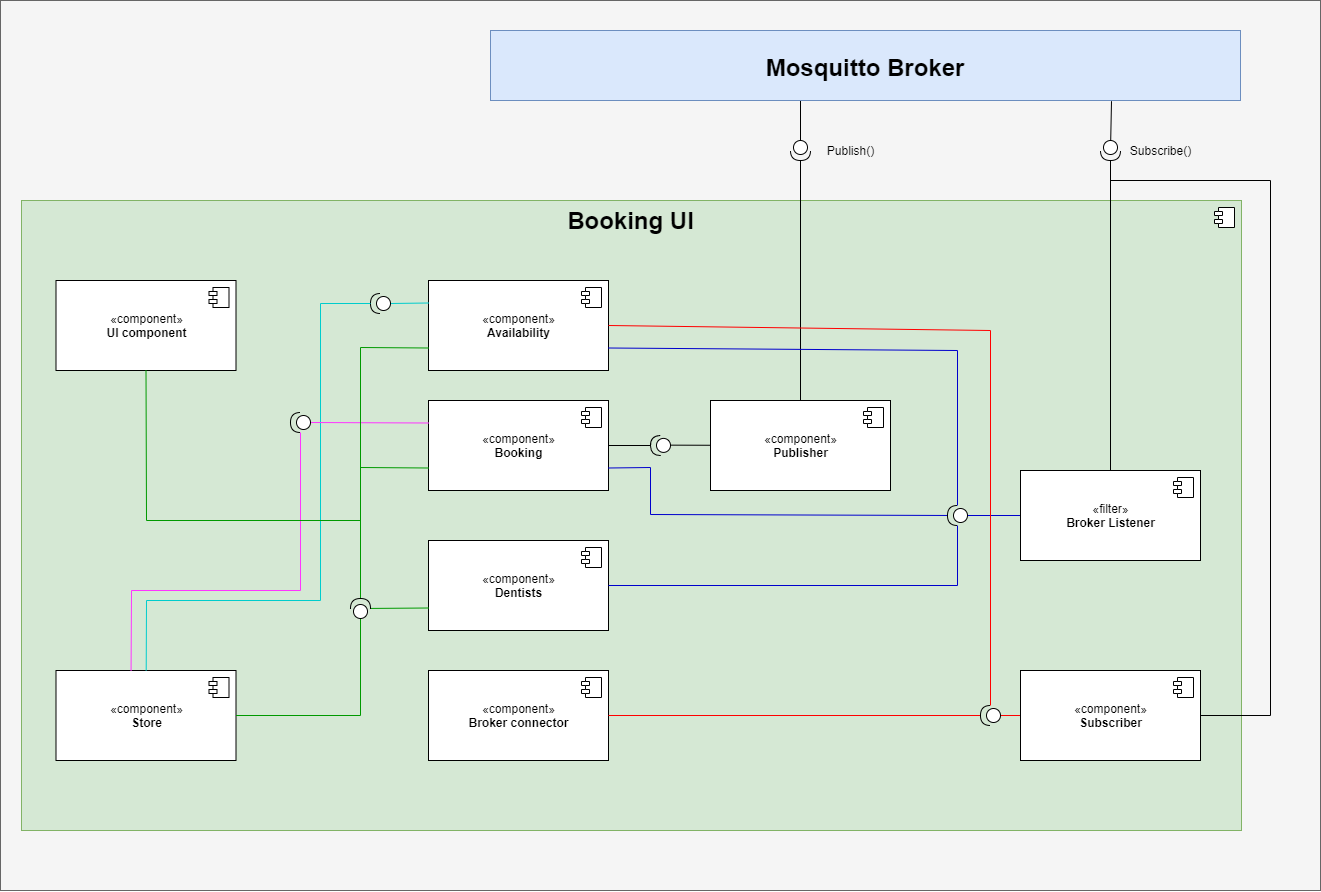

The diagram above was exported from draw.io. Its source (the exported page's mxGraphModel, read from the mxfile embedded in the PNG):
<mxGraphModel dx="770" dy="1050" grid="1" gridSize="10" guides="1" tooltips="1" connect="1" arrows="1" fold="1" page="1" pageScale="1" pageWidth="850" pageHeight="1100" math="0" shadow="0">
  <root>
    <mxCell id="0" />
    <mxCell id="1" parent="0" />
    <mxCell id="tySG89GBjjihyn-lKQw--58" value="" style="rounded=0;whiteSpace=wrap;html=1;strokeColor=#666666;fillColor=#f5f5f5;fontColor=#333333;" parent="1" vertex="1">
      <mxGeometry x="40" y="40" width="1320" height="890" as="geometry" />
    </mxCell>
    <mxCell id="tySG89GBjjihyn-lKQw--1" value="" style="html=1;dropTarget=0;fillColor=#d5e8d4;strokeColor=#82b366;" parent="1" vertex="1">
      <mxGeometry x="61" y="240" width="1220" height="630" as="geometry" />
    </mxCell>
    <mxCell id="tySG89GBjjihyn-lKQw--2" value="" style="shape=module;jettyWidth=8;jettyHeight=4;" parent="tySG89GBjjihyn-lKQw--1" vertex="1">
      <mxGeometry x="1" width="20" height="20" relative="1" as="geometry">
        <mxPoint x="-27" y="7" as="offset" />
      </mxGeometry>
    </mxCell>
    <mxCell id="tySG89GBjjihyn-lKQw--3" style="edgeStyle=none;rounded=0;orthogonalLoop=1;jettySize=auto;html=1;entryX=0;entryY=0.5;entryDx=0;entryDy=0;entryPerimeter=0;endArrow=none;endFill=0;strokeColor=#0000CC;" parent="1" source="tySG89GBjjihyn-lKQw--4" target="tySG89GBjjihyn-lKQw--44" edge="1">
      <mxGeometry relative="1" as="geometry" />
    </mxCell>
    <mxCell id="tySG89GBjjihyn-lKQw--55" style="edgeStyle=none;rounded=0;orthogonalLoop=1;jettySize=auto;html=1;endArrow=none;endFill=0;strokeColor=#000000;entryX=1;entryY=0.5;entryDx=0;entryDy=0;entryPerimeter=0;" parent="1" source="tySG89GBjjihyn-lKQw--4" target="tySG89GBjjihyn-lKQw--49" edge="1">
      <mxGeometry relative="1" as="geometry">
        <mxPoint x="1150" y="190" as="targetPoint" />
      </mxGeometry>
    </mxCell>
    <mxCell id="tySG89GBjjihyn-lKQw--4" value="«filter»&lt;br&gt;&lt;b&gt;Broker Listener&lt;/b&gt;" style="html=1;dropTarget=0;" parent="1" vertex="1">
      <mxGeometry x="1060" y="510" width="180" height="90" as="geometry" />
    </mxCell>
    <mxCell id="tySG89GBjjihyn-lKQw--5" value="" style="shape=module;jettyWidth=8;jettyHeight=4;" parent="tySG89GBjjihyn-lKQw--4" vertex="1">
      <mxGeometry x="1" width="20" height="20" relative="1" as="geometry">
        <mxPoint x="-27" y="7" as="offset" />
      </mxGeometry>
    </mxCell>
    <mxCell id="tySG89GBjjihyn-lKQw--6" style="edgeStyle=none;rounded=0;orthogonalLoop=1;jettySize=auto;html=1;entryX=0;entryY=0.5;entryDx=0;entryDy=0;entryPerimeter=0;endArrow=none;endFill=0;strokeColor=#FF0000;" parent="1" source="tySG89GBjjihyn-lKQw--8" target="tySG89GBjjihyn-lKQw--47" edge="1">
      <mxGeometry relative="1" as="geometry" />
    </mxCell>
    <mxCell id="tySG89GBjjihyn-lKQw--7" style="edgeStyle=none;rounded=0;orthogonalLoop=1;jettySize=auto;html=1;shadow=0;endArrow=none;endFill=0;strokeWidth=1;exitX=1;exitY=0.5;exitDx=0;exitDy=0;" parent="1" source="tySG89GBjjihyn-lKQw--8" edge="1">
      <mxGeometry relative="1" as="geometry">
        <mxPoint x="1150" y="220" as="targetPoint" />
        <Array as="points">
          <mxPoint x="1310" y="755" />
          <mxPoint x="1310" y="220" />
        </Array>
      </mxGeometry>
    </mxCell>
    <mxCell id="tySG89GBjjihyn-lKQw--8" value="«component»&lt;br&gt;&lt;b&gt;Subscriber&lt;/b&gt;" style="html=1;dropTarget=0;" parent="1" vertex="1">
      <mxGeometry x="1060" y="710" width="180" height="90" as="geometry" />
    </mxCell>
    <mxCell id="tySG89GBjjihyn-lKQw--9" value="" style="shape=module;jettyWidth=8;jettyHeight=4;" parent="tySG89GBjjihyn-lKQw--8" vertex="1">
      <mxGeometry x="1" width="20" height="20" relative="1" as="geometry">
        <mxPoint x="-27" y="7" as="offset" />
      </mxGeometry>
    </mxCell>
    <mxCell id="tySG89GBjjihyn-lKQw--10" value="«component»&lt;br&gt;&lt;b&gt;UI component&lt;/b&gt;" style="html=1;dropTarget=0;" parent="1" vertex="1">
      <mxGeometry x="95.5" y="320" width="180" height="90" as="geometry" />
    </mxCell>
    <mxCell id="tySG89GBjjihyn-lKQw--11" value="" style="shape=module;jettyWidth=8;jettyHeight=4;" parent="tySG89GBjjihyn-lKQw--10" vertex="1">
      <mxGeometry x="1" width="20" height="20" relative="1" as="geometry">
        <mxPoint x="-27" y="7" as="offset" />
      </mxGeometry>
    </mxCell>
    <mxCell id="tySG89GBjjihyn-lKQw--12" value="«component»&lt;br&gt;&lt;b&gt;Availability&lt;/b&gt;" style="html=1;dropTarget=0;" parent="1" vertex="1">
      <mxGeometry x="468" y="320" width="180" height="90" as="geometry" />
    </mxCell>
    <mxCell id="tySG89GBjjihyn-lKQw--13" value="" style="shape=module;jettyWidth=8;jettyHeight=4;" parent="tySG89GBjjihyn-lKQw--12" vertex="1">
      <mxGeometry x="1" width="20" height="20" relative="1" as="geometry">
        <mxPoint x="-27" y="7" as="offset" />
      </mxGeometry>
    </mxCell>
    <mxCell id="tySG89GBjjihyn-lKQw--14" value="«component»&lt;br&gt;&lt;b&gt;Booking&lt;/b&gt;" style="html=1;dropTarget=0;" parent="1" vertex="1">
      <mxGeometry x="468" y="440" width="180" height="90" as="geometry" />
    </mxCell>
    <mxCell id="tySG89GBjjihyn-lKQw--15" value="" style="shape=module;jettyWidth=8;jettyHeight=4;" parent="tySG89GBjjihyn-lKQw--14" vertex="1">
      <mxGeometry x="1" width="20" height="20" relative="1" as="geometry">
        <mxPoint x="-27" y="7" as="offset" />
      </mxGeometry>
    </mxCell>
    <mxCell id="tySG89GBjjihyn-lKQw--16" style="edgeStyle=none;rounded=0;orthogonalLoop=1;jettySize=auto;html=1;entryX=0;entryY=0.5;entryDx=0;entryDy=0;entryPerimeter=0;endArrow=none;endFill=0;" parent="1" source="tySG89GBjjihyn-lKQw--18" target="tySG89GBjjihyn-lKQw--40" edge="1">
      <mxGeometry relative="1" as="geometry" />
    </mxCell>
    <mxCell id="tySG89GBjjihyn-lKQw--17" style="edgeStyle=none;rounded=0;orthogonalLoop=1;jettySize=auto;html=1;entryX=1;entryY=0.5;entryDx=0;entryDy=0;entryPerimeter=0;shadow=0;endArrow=none;endFill=0;strokeWidth=1;exitX=0.5;exitY=0;exitDx=0;exitDy=0;" parent="1" source="tySG89GBjjihyn-lKQw--18" target="tySG89GBjjihyn-lKQw--50" edge="1">
      <mxGeometry relative="1" as="geometry">
        <mxPoint x="1054.1084337349398" y="-200" as="sourcePoint" />
      </mxGeometry>
    </mxCell>
    <mxCell id="tySG89GBjjihyn-lKQw--18" value="«component»&lt;br&gt;&lt;b&gt;Publisher&lt;/b&gt;" style="html=1;dropTarget=0;" parent="1" vertex="1">
      <mxGeometry x="750" y="440" width="180" height="90" as="geometry" />
    </mxCell>
    <mxCell id="tySG89GBjjihyn-lKQw--19" value="" style="shape=module;jettyWidth=8;jettyHeight=4;" parent="tySG89GBjjihyn-lKQw--18" vertex="1">
      <mxGeometry x="1" width="20" height="20" relative="1" as="geometry">
        <mxPoint x="-27" y="7" as="offset" />
      </mxGeometry>
    </mxCell>
    <mxCell id="tySG89GBjjihyn-lKQw--20" value="«component»&lt;br&gt;&lt;b&gt;Dentists&lt;/b&gt;" style="html=1;dropTarget=0;" parent="1" vertex="1">
      <mxGeometry x="468" y="580" width="180" height="90" as="geometry" />
    </mxCell>
    <mxCell id="tySG89GBjjihyn-lKQw--21" value="" style="shape=module;jettyWidth=8;jettyHeight=4;" parent="tySG89GBjjihyn-lKQw--20" vertex="1">
      <mxGeometry x="1" width="20" height="20" relative="1" as="geometry">
        <mxPoint x="-27" y="7" as="offset" />
      </mxGeometry>
    </mxCell>
    <mxCell id="tySG89GBjjihyn-lKQw--22" value="«component»&lt;br&gt;&lt;b&gt;Broker connector&lt;/b&gt;" style="html=1;dropTarget=0;" parent="1" vertex="1">
      <mxGeometry x="468" y="710" width="180" height="90" as="geometry" />
    </mxCell>
    <mxCell id="tySG89GBjjihyn-lKQw--23" value="" style="shape=module;jettyWidth=8;jettyHeight=4;" parent="tySG89GBjjihyn-lKQw--22" vertex="1">
      <mxGeometry x="1" width="20" height="20" relative="1" as="geometry">
        <mxPoint x="-27" y="7" as="offset" />
      </mxGeometry>
    </mxCell>
    <mxCell id="tySG89GBjjihyn-lKQw--24" value="&lt;b&gt;&lt;font style=&quot;font-size: 24px&quot;&gt;Booking UI&lt;/font&gt;&lt;/b&gt;" style="text;html=1;align=center;verticalAlign=middle;resizable=0;points=[];autosize=1;" parent="1" vertex="1">
      <mxGeometry x="600" y="250" width="140" height="20" as="geometry" />
    </mxCell>
    <mxCell id="tySG89GBjjihyn-lKQw--25" value="«component»&lt;br&gt;&lt;b&gt;Store&lt;br&gt;&lt;/b&gt;" style="html=1;dropTarget=0;" parent="1" vertex="1">
      <mxGeometry x="95.5" y="710" width="180" height="90" as="geometry" />
    </mxCell>
    <mxCell id="tySG89GBjjihyn-lKQw--26" value="" style="shape=module;jettyWidth=8;jettyHeight=4;" parent="tySG89GBjjihyn-lKQw--25" vertex="1">
      <mxGeometry x="1" width="20" height="20" relative="1" as="geometry">
        <mxPoint x="-27" y="7" as="offset" />
      </mxGeometry>
    </mxCell>
    <mxCell id="tySG89GBjjihyn-lKQw--27" style="rounded=0;orthogonalLoop=1;jettySize=auto;html=1;endArrow=none;endFill=0;entryX=0;entryY=0.25;entryDx=0;entryDy=0;exitX=0;exitY=0.5;exitDx=0;exitDy=0;exitPerimeter=0;strokeColor=#00CCCC;" parent="1" source="tySG89GBjjihyn-lKQw--28" target="tySG89GBjjihyn-lKQw--12" edge="1">
      <mxGeometry relative="1" as="geometry">
        <mxPoint x="390" y="390" as="sourcePoint" />
        <mxPoint x="410" y="395" as="targetPoint" />
      </mxGeometry>
    </mxCell>
    <mxCell id="tySG89GBjjihyn-lKQw--28" value="" style="shape=providedRequiredInterface;html=1;verticalLabelPosition=bottom;rotation=-180;" parent="1" vertex="1">
      <mxGeometry x="410" y="333" width="20" height="20" as="geometry" />
    </mxCell>
    <mxCell id="tySG89GBjjihyn-lKQw--29" value="" style="endArrow=none;html=1;entryX=1;entryY=0.5;entryDx=0;entryDy=0;entryPerimeter=0;rounded=0;strokeColor=#00CCCC;" parent="1" source="tySG89GBjjihyn-lKQw--25" target="tySG89GBjjihyn-lKQw--28" edge="1">
      <mxGeometry width="50" height="50" relative="1" as="geometry">
        <mxPoint x="310" y="490" as="sourcePoint" />
        <mxPoint x="330" y="395" as="targetPoint" />
        <Array as="points">
          <mxPoint x="186" y="640" />
          <mxPoint x="360" y="640" />
          <mxPoint x="360" y="343" />
        </Array>
      </mxGeometry>
    </mxCell>
    <mxCell id="tySG89GBjjihyn-lKQw--30" style="edgeStyle=none;rounded=0;orthogonalLoop=1;jettySize=auto;html=1;entryX=0;entryY=0.25;entryDx=0;entryDy=0;endArrow=none;endFill=0;exitX=0;exitY=0.5;exitDx=0;exitDy=0;exitPerimeter=0;strokeColor=#FF33FF;" parent="1" source="tySG89GBjjihyn-lKQw--32" target="tySG89GBjjihyn-lKQw--14" edge="1">
      <mxGeometry relative="1" as="geometry">
        <Array as="points">
          <mxPoint x="350" y="462" />
        </Array>
      </mxGeometry>
    </mxCell>
    <mxCell id="tySG89GBjjihyn-lKQw--31" style="edgeStyle=none;rounded=0;orthogonalLoop=1;jettySize=auto;html=1;endArrow=none;endFill=0;entryX=0.417;entryY=0.005;entryDx=0;entryDy=0;entryPerimeter=0;strokeColor=#FF33FF;" parent="1" source="tySG89GBjjihyn-lKQw--32" target="tySG89GBjjihyn-lKQw--25" edge="1">
      <mxGeometry relative="1" as="geometry">
        <Array as="points">
          <mxPoint x="340" y="630" />
          <mxPoint x="171" y="630" />
        </Array>
      </mxGeometry>
    </mxCell>
    <mxCell id="tySG89GBjjihyn-lKQw--32" value="" style="shape=providedRequiredInterface;html=1;verticalLabelPosition=bottom;rotation=-180;" parent="1" vertex="1">
      <mxGeometry x="330" y="452" width="20" height="20" as="geometry" />
    </mxCell>
    <mxCell id="tySG89GBjjihyn-lKQw--33" style="edgeStyle=none;rounded=0;orthogonalLoop=1;jettySize=auto;html=1;entryX=0;entryY=0.75;entryDx=0;entryDy=0;endArrow=none;endFill=0;strokeColor=#009900;" parent="1" source="tySG89GBjjihyn-lKQw--38" target="tySG89GBjjihyn-lKQw--12" edge="1">
      <mxGeometry relative="1" as="geometry">
        <Array as="points">
          <mxPoint x="400" y="387" />
        </Array>
      </mxGeometry>
    </mxCell>
    <mxCell id="tySG89GBjjihyn-lKQw--34" style="edgeStyle=none;rounded=0;orthogonalLoop=1;jettySize=auto;html=1;entryX=1;entryY=0.5;entryDx=0;entryDy=0;endArrow=none;endFill=0;strokeColor=#009900;" parent="1" source="tySG89GBjjihyn-lKQw--38" target="tySG89GBjjihyn-lKQw--25" edge="1">
      <mxGeometry relative="1" as="geometry">
        <Array as="points">
          <mxPoint x="400" y="755" />
        </Array>
      </mxGeometry>
    </mxCell>
    <mxCell id="tySG89GBjjihyn-lKQw--35" style="edgeStyle=none;rounded=0;orthogonalLoop=1;jettySize=auto;html=1;entryX=0;entryY=0.75;entryDx=0;entryDy=0;endArrow=none;endFill=0;strokeColor=#009900;" parent="1" source="tySG89GBjjihyn-lKQw--38" target="tySG89GBjjihyn-lKQw--20" edge="1">
      <mxGeometry relative="1" as="geometry" />
    </mxCell>
    <mxCell id="tySG89GBjjihyn-lKQw--36" style="edgeStyle=none;rounded=0;orthogonalLoop=1;jettySize=auto;html=1;entryX=0.5;entryY=1;entryDx=0;entryDy=0;endArrow=none;endFill=0;strokeColor=#009900;" parent="1" source="tySG89GBjjihyn-lKQw--38" target="tySG89GBjjihyn-lKQw--10" edge="1">
      <mxGeometry relative="1" as="geometry">
        <Array as="points">
          <mxPoint x="400" y="560" />
          <mxPoint x="186" y="560" />
        </Array>
      </mxGeometry>
    </mxCell>
    <mxCell id="tySG89GBjjihyn-lKQw--37" style="edgeStyle=none;rounded=0;orthogonalLoop=1;jettySize=auto;html=1;entryX=0;entryY=0.75;entryDx=0;entryDy=0;endArrow=none;endFill=0;strokeColor=#009900;" parent="1" source="tySG89GBjjihyn-lKQw--38" target="tySG89GBjjihyn-lKQw--14" edge="1">
      <mxGeometry relative="1" as="geometry">
        <Array as="points">
          <mxPoint x="400" y="507" />
        </Array>
      </mxGeometry>
    </mxCell>
    <mxCell id="tySG89GBjjihyn-lKQw--38" value="" style="shape=providedRequiredInterface;html=1;verticalLabelPosition=bottom;rotation=-90;" parent="1" vertex="1">
      <mxGeometry x="390" y="638" width="20" height="20" as="geometry" />
    </mxCell>
    <mxCell id="tySG89GBjjihyn-lKQw--39" style="edgeStyle=none;rounded=0;orthogonalLoop=1;jettySize=auto;html=1;entryX=1;entryY=0.5;entryDx=0;entryDy=0;endArrow=none;endFill=0;" parent="1" source="tySG89GBjjihyn-lKQw--40" target="tySG89GBjjihyn-lKQw--14" edge="1">
      <mxGeometry relative="1" as="geometry" />
    </mxCell>
    <mxCell id="tySG89GBjjihyn-lKQw--40" value="" style="shape=providedRequiredInterface;html=1;verticalLabelPosition=bottom;rotation=-182;" parent="1" vertex="1">
      <mxGeometry x="690" y="475" width="20" height="20" as="geometry" />
    </mxCell>
    <mxCell id="tySG89GBjjihyn-lKQw--41" style="edgeStyle=none;rounded=0;orthogonalLoop=1;jettySize=auto;html=1;entryX=1;entryY=0.75;entryDx=0;entryDy=0;endArrow=none;endFill=0;strokeColor=#0000CC;" parent="1" source="tySG89GBjjihyn-lKQw--44" target="tySG89GBjjihyn-lKQw--12" edge="1">
      <mxGeometry relative="1" as="geometry">
        <Array as="points">
          <mxPoint x="997" y="390" />
        </Array>
      </mxGeometry>
    </mxCell>
    <mxCell id="tySG89GBjjihyn-lKQw--42" style="edgeStyle=none;rounded=0;orthogonalLoop=1;jettySize=auto;html=1;entryX=1;entryY=0.5;entryDx=0;entryDy=0;endArrow=none;endFill=0;strokeColor=#0000CC;" parent="1" source="tySG89GBjjihyn-lKQw--44" target="tySG89GBjjihyn-lKQw--20" edge="1">
      <mxGeometry relative="1" as="geometry">
        <Array as="points">
          <mxPoint x="997" y="625" />
        </Array>
      </mxGeometry>
    </mxCell>
    <mxCell id="tySG89GBjjihyn-lKQw--43" style="edgeStyle=none;rounded=0;orthogonalLoop=1;jettySize=auto;html=1;entryX=1;entryY=0.75;entryDx=0;entryDy=0;endArrow=none;endFill=0;strokeColor=#0000CC;" parent="1" source="tySG89GBjjihyn-lKQw--44" target="tySG89GBjjihyn-lKQw--14" edge="1">
      <mxGeometry relative="1" as="geometry">
        <Array as="points">
          <mxPoint x="690" y="554" />
          <mxPoint x="690" y="507" />
        </Array>
      </mxGeometry>
    </mxCell>
    <mxCell id="tySG89GBjjihyn-lKQw--44" value="" style="shape=providedRequiredInterface;html=1;verticalLabelPosition=bottom;rotation=-180;" parent="1" vertex="1">
      <mxGeometry x="987" y="545" width="20" height="20" as="geometry" />
    </mxCell>
    <mxCell id="tySG89GBjjihyn-lKQw--45" style="edgeStyle=none;rounded=0;orthogonalLoop=1;jettySize=auto;html=1;entryX=1;entryY=0.5;entryDx=0;entryDy=0;endArrow=none;endFill=0;strokeColor=#FF0000;" parent="1" source="tySG89GBjjihyn-lKQw--47" target="tySG89GBjjihyn-lKQw--22" edge="1">
      <mxGeometry relative="1" as="geometry" />
    </mxCell>
    <mxCell id="tySG89GBjjihyn-lKQw--46" style="edgeStyle=none;rounded=0;orthogonalLoop=1;jettySize=auto;html=1;entryX=1;entryY=0.5;entryDx=0;entryDy=0;endArrow=none;endFill=0;strokeColor=#FF0000;" parent="1" source="tySG89GBjjihyn-lKQw--47" target="tySG89GBjjihyn-lKQw--12" edge="1">
      <mxGeometry relative="1" as="geometry">
        <Array as="points">
          <mxPoint x="1030" y="370" />
        </Array>
      </mxGeometry>
    </mxCell>
    <mxCell id="tySG89GBjjihyn-lKQw--47" value="" style="shape=providedRequiredInterface;html=1;verticalLabelPosition=bottom;rotation=-180;" parent="1" vertex="1">
      <mxGeometry x="1020" y="745" width="20" height="20" as="geometry" />
    </mxCell>
    <mxCell id="tySG89GBjjihyn-lKQw--54" style="edgeStyle=none;rounded=0;orthogonalLoop=1;jettySize=auto;html=1;entryX=0.828;entryY=1.01;entryDx=0;entryDy=0;entryPerimeter=0;endArrow=none;endFill=0;strokeColor=#000000;" parent="1" source="tySG89GBjjihyn-lKQw--49" target="tySG89GBjjihyn-lKQw--52" edge="1">
      <mxGeometry relative="1" as="geometry" />
    </mxCell>
    <mxCell id="tySG89GBjjihyn-lKQw--49" value="" style="shape=providedRequiredInterface;html=1;verticalLabelPosition=bottom;rotation=90;" parent="1" vertex="1">
      <mxGeometry x="1140" y="180" width="20" height="20" as="geometry" />
    </mxCell>
    <mxCell id="tySG89GBjjihyn-lKQw--50" value="" style="shape=providedRequiredInterface;html=1;verticalLabelPosition=bottom;rotation=90;" parent="1" vertex="1">
      <mxGeometry x="830" y="180" width="20" height="20" as="geometry" />
    </mxCell>
    <mxCell id="tySG89GBjjihyn-lKQw--51" value="Publish()" style="text;html=1;align=center;verticalAlign=middle;resizable=0;points=[];autosize=1;" parent="1" vertex="1">
      <mxGeometry x="860" y="180" width="60" height="20" as="geometry" />
    </mxCell>
    <mxCell id="tySG89GBjjihyn-lKQw--53" style="rounded=0;orthogonalLoop=1;jettySize=auto;html=1;entryX=0;entryY=0.5;entryDx=0;entryDy=0;entryPerimeter=0;strokeColor=#000000;endArrow=none;endFill=0;" parent="1" target="tySG89GBjjihyn-lKQw--50" edge="1">
      <mxGeometry relative="1" as="geometry">
        <mxPoint x="840" y="132" as="sourcePoint" />
      </mxGeometry>
    </mxCell>
    <mxCell id="tySG89GBjjihyn-lKQw--52" value="Mosquitto Broker" style="fontStyle=1;fontSize=24;fillColor=#dae8fc;strokeColor=#6c8ebf;" parent="1" vertex="1">
      <mxGeometry x="530" y="70" width="750" height="70" as="geometry" />
    </mxCell>
    <mxCell id="tySG89GBjjihyn-lKQw--56" value="Subscribe()" style="text;html=1;align=center;verticalAlign=middle;resizable=0;points=[];autosize=1;" parent="1" vertex="1">
      <mxGeometry x="1160" y="180" width="80" height="20" as="geometry" />
    </mxCell>
  </root>
</mxGraphModel>